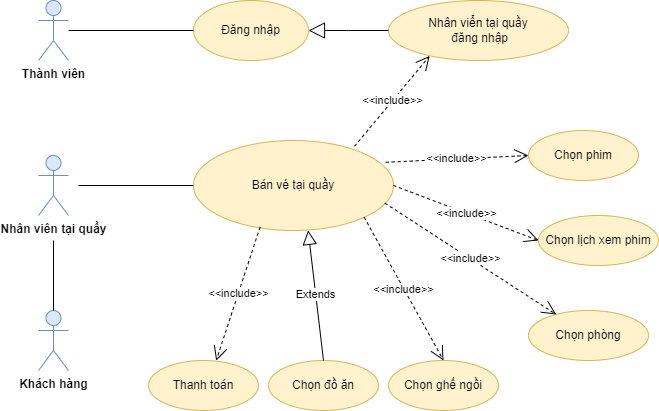

The diagram above was exported from draw.io. Its source (the exported page's mxGraphModel, read from the mxfile embedded in the PNG):
<mxGraphModel dx="1050" dy="481" grid="1" gridSize="10" guides="1" tooltips="1" connect="1" arrows="1" fold="1" page="1" pageScale="1" pageWidth="850" pageHeight="1100" math="0" shadow="0">
  <root>
    <mxCell id="0" />
    <mxCell id="1" parent="0" />
    <mxCell id="HkXL5GGY1357hI2o7C9r-1" value="&lt;b&gt;Thành viên&lt;/b&gt;" style="shape=umlActor;verticalLabelPosition=bottom;verticalAlign=top;html=1;fillColor=#dae8fc;strokeColor=#6c8ebf;" vertex="1" parent="1">
      <mxGeometry x="130" y="220" width="30" height="60" as="geometry" />
    </mxCell>
    <mxCell id="HkXL5GGY1357hI2o7C9r-2" value="Đăng nhập" style="ellipse;whiteSpace=wrap;html=1;fillColor=#fff2cc;strokeColor=#d6b656;" vertex="1" parent="1">
      <mxGeometry x="285" y="220" width="115" height="60" as="geometry" />
    </mxCell>
    <mxCell id="HkXL5GGY1357hI2o7C9r-3" value="Nhân viển tại quầy&lt;br&gt;&amp;nbsp;đăng nhập" style="ellipse;whiteSpace=wrap;html=1;fillColor=#fff2cc;strokeColor=#d6b656;" vertex="1" parent="1">
      <mxGeometry x="480" y="220" width="180" height="60" as="geometry" />
    </mxCell>
    <mxCell id="HkXL5GGY1357hI2o7C9r-4" value="Bán vé tại quầy" style="ellipse;whiteSpace=wrap;html=1;spacingBottom=0;fillColor=#fff2cc;strokeColor=#d6b656;" vertex="1" parent="1">
      <mxGeometry x="285" y="360" width="200" height="90" as="geometry" />
    </mxCell>
    <mxCell id="HkXL5GGY1357hI2o7C9r-12" value="" style="endArrow=none;html=1;edgeStyle=orthogonalEdgeStyle;rounded=0;entryX=0;entryY=0.5;entryDx=0;entryDy=0;" edge="1" parent="1" source="HkXL5GGY1357hI2o7C9r-1" target="HkXL5GGY1357hI2o7C9r-2">
      <mxGeometry relative="1" as="geometry">
        <mxPoint x="340" y="340" as="sourcePoint" />
        <mxPoint x="280" y="250" as="targetPoint" />
      </mxGeometry>
    </mxCell>
    <mxCell id="HkXL5GGY1357hI2o7C9r-15" value="&lt;b&gt;Nhân viên tại quầy&lt;/b&gt;" style="shape=umlActor;verticalLabelPosition=bottom;verticalAlign=top;html=1;fillColor=#dae8fc;strokeColor=#6c8ebf;" vertex="1" parent="1">
      <mxGeometry x="130" y="375" width="30" height="60" as="geometry" />
    </mxCell>
    <mxCell id="HkXL5GGY1357hI2o7C9r-19" value="Thanh toán" style="ellipse;whiteSpace=wrap;html=1;fillColor=#fff2cc;strokeColor=#d6b656;" vertex="1" parent="1">
      <mxGeometry x="240" y="580" width="110" height="50" as="geometry" />
    </mxCell>
    <mxCell id="HkXL5GGY1357hI2o7C9r-20" value="Chọn đồ ăn" style="ellipse;whiteSpace=wrap;html=1;fillColor=#fff2cc;strokeColor=#d6b656;" vertex="1" parent="1">
      <mxGeometry x="360" y="580" width="110" height="50" as="geometry" />
    </mxCell>
    <mxCell id="HkXL5GGY1357hI2o7C9r-22" value="Chọn ghế ngồi" style="ellipse;whiteSpace=wrap;html=1;fillColor=#fff2cc;strokeColor=#d6b656;" vertex="1" parent="1">
      <mxGeometry x="480" y="580" width="110" height="50" as="geometry" />
    </mxCell>
    <mxCell id="HkXL5GGY1357hI2o7C9r-23" value="Chọn phòng" style="ellipse;whiteSpace=wrap;html=1;fillColor=#fff2cc;strokeColor=#d6b656;" vertex="1" parent="1">
      <mxGeometry x="620" y="530" width="120" height="50" as="geometry" />
    </mxCell>
    <mxCell id="HkXL5GGY1357hI2o7C9r-24" value="Chọn lịch xem phim" style="ellipse;whiteSpace=wrap;html=1;fillColor=#fff2cc;strokeColor=#d6b656;" vertex="1" parent="1">
      <mxGeometry x="630" y="435" width="120" height="50" as="geometry" />
    </mxCell>
    <mxCell id="HkXL5GGY1357hI2o7C9r-25" value="Chọn phim" style="ellipse;whiteSpace=wrap;html=1;fillColor=#fff2cc;strokeColor=#d6b656;" vertex="1" parent="1">
      <mxGeometry x="620" y="350" width="110" height="50" as="geometry" />
    </mxCell>
    <mxCell id="HkXL5GGY1357hI2o7C9r-26" value="&lt;b&gt;Khách hàng&lt;/b&gt;" style="shape=umlActor;verticalLabelPosition=bottom;verticalAlign=top;html=1;fillColor=#dae8fc;strokeColor=#6c8ebf;" vertex="1" parent="1">
      <mxGeometry x="130" y="530" width="30" height="60" as="geometry" />
    </mxCell>
    <mxCell id="HkXL5GGY1357hI2o7C9r-27" value="" style="endArrow=block;endSize=14;endFill=0;html=1;rounded=0;entryX=1;entryY=0.5;entryDx=0;entryDy=0;exitX=0;exitY=0.5;exitDx=0;exitDy=0;" edge="1" parent="1" source="HkXL5GGY1357hI2o7C9r-3" target="HkXL5GGY1357hI2o7C9r-2">
      <mxGeometry width="160" relative="1" as="geometry">
        <mxPoint x="340" y="440" as="sourcePoint" />
        <mxPoint x="500" y="440" as="targetPoint" />
        <Array as="points">
          <mxPoint x="440" y="250" />
        </Array>
        <mxPoint as="offset" />
      </mxGeometry>
    </mxCell>
    <mxCell id="HkXL5GGY1357hI2o7C9r-30" value="&amp;lt;&amp;lt;include&amp;gt;&amp;gt;" style="endArrow=open;endSize=12;dashed=1;html=1;rounded=0;exitX=0.333;exitY=0.962;exitDx=0;exitDy=0;exitPerimeter=0;entryX=0.615;entryY=0.004;entryDx=0;entryDy=0;entryPerimeter=0;" edge="1" parent="1" source="HkXL5GGY1357hI2o7C9r-4" target="HkXL5GGY1357hI2o7C9r-19">
      <mxGeometry width="160" relative="1" as="geometry">
        <mxPoint x="340" y="440" as="sourcePoint" />
        <mxPoint x="500" y="440" as="targetPoint" />
      </mxGeometry>
    </mxCell>
    <mxCell id="HkXL5GGY1357hI2o7C9r-31" value="&amp;lt;&amp;lt;include&amp;gt;&amp;gt;" style="endArrow=open;endSize=12;dashed=1;html=1;rounded=0;exitX=1;exitY=1;exitDx=0;exitDy=0;entryX=0.5;entryY=0;entryDx=0;entryDy=0;" edge="1" parent="1" source="HkXL5GGY1357hI2o7C9r-4" target="HkXL5GGY1357hI2o7C9r-22">
      <mxGeometry width="160" relative="1" as="geometry">
        <mxPoint x="362" y="457" as="sourcePoint" />
        <mxPoint x="318" y="590" as="targetPoint" />
      </mxGeometry>
    </mxCell>
    <mxCell id="HkXL5GGY1357hI2o7C9r-33" value="Extends" style="endArrow=block;endSize=12;endFill=0;html=1;rounded=0;exitX=0.5;exitY=0;exitDx=0;exitDy=0;entryX=0.573;entryY=0.998;entryDx=0;entryDy=0;entryPerimeter=0;" edge="1" parent="1" source="HkXL5GGY1357hI2o7C9r-20" target="HkXL5GGY1357hI2o7C9r-4">
      <mxGeometry width="160" relative="1" as="geometry">
        <mxPoint x="340" y="440" as="sourcePoint" />
        <mxPoint x="500" y="440" as="targetPoint" />
      </mxGeometry>
    </mxCell>
    <mxCell id="HkXL5GGY1357hI2o7C9r-34" value="&amp;lt;&amp;lt;include&amp;gt;&amp;gt;" style="endArrow=open;endSize=12;dashed=1;html=1;rounded=0;exitX=0.957;exitY=0.696;exitDx=0;exitDy=0;exitPerimeter=0;" edge="1" parent="1" source="HkXL5GGY1357hI2o7C9r-4" target="HkXL5GGY1357hI2o7C9r-23">
      <mxGeometry width="160" relative="1" as="geometry">
        <mxPoint x="466" y="447" as="sourcePoint" />
        <mxPoint x="545" y="590" as="targetPoint" />
      </mxGeometry>
    </mxCell>
    <mxCell id="HkXL5GGY1357hI2o7C9r-35" value="&amp;lt;&amp;lt;include&amp;gt;&amp;gt;" style="endArrow=open;endSize=12;dashed=1;html=1;rounded=0;exitX=1;exitY=0.5;exitDx=0;exitDy=0;entryX=0;entryY=0.5;entryDx=0;entryDy=0;" edge="1" parent="1" source="HkXL5GGY1357hI2o7C9r-4" target="HkXL5GGY1357hI2o7C9r-24">
      <mxGeometry width="160" relative="1" as="geometry">
        <mxPoint x="486" y="433" as="sourcePoint" />
        <mxPoint x="658" y="544" as="targetPoint" />
      </mxGeometry>
    </mxCell>
    <mxCell id="HkXL5GGY1357hI2o7C9r-36" value="&amp;lt;&amp;lt;include&amp;gt;&amp;gt;" style="endArrow=open;endSize=12;dashed=1;html=1;rounded=0;exitX=0.961;exitY=0.242;exitDx=0;exitDy=0;entryX=0;entryY=0.5;entryDx=0;entryDy=0;exitPerimeter=0;" edge="1" parent="1" source="HkXL5GGY1357hI2o7C9r-4" target="HkXL5GGY1357hI2o7C9r-25">
      <mxGeometry width="160" relative="1" as="geometry">
        <mxPoint x="495" y="415" as="sourcePoint" />
        <mxPoint x="673" y="449" as="targetPoint" />
      </mxGeometry>
    </mxCell>
    <mxCell id="HkXL5GGY1357hI2o7C9r-37" value="&amp;lt;&amp;lt;include&amp;gt;&amp;gt;" style="endArrow=open;endSize=12;dashed=1;html=1;rounded=0;exitX=0.805;exitY=0.064;exitDx=0;exitDy=0;entryX=0.229;entryY=0.923;entryDx=0;entryDy=0;exitPerimeter=0;entryPerimeter=0;" edge="1" parent="1" source="HkXL5GGY1357hI2o7C9r-4" target="HkXL5GGY1357hI2o7C9r-3">
      <mxGeometry width="160" relative="1" as="geometry">
        <mxPoint x="487" y="392" as="sourcePoint" />
        <mxPoint x="630" y="385" as="targetPoint" />
      </mxGeometry>
    </mxCell>
    <mxCell id="HkXL5GGY1357hI2o7C9r-38" value="" style="endArrow=none;html=1;rounded=0;exitX=0.5;exitY=0;exitDx=0;exitDy=0;exitPerimeter=0;" edge="1" parent="1" source="HkXL5GGY1357hI2o7C9r-26">
      <mxGeometry relative="1" as="geometry">
        <mxPoint x="170" y="260" as="sourcePoint" />
        <mxPoint x="145" y="460" as="targetPoint" />
      </mxGeometry>
    </mxCell>
    <mxCell id="zLp-2NbA-uiME3d3BgEn-1" value="" style="endArrow=none;html=1;rounded=0;entryX=0;entryY=0.5;entryDx=0;entryDy=0;" edge="1" parent="1" target="HkXL5GGY1357hI2o7C9r-4">
      <mxGeometry relative="1" as="geometry">
        <mxPoint x="170" y="405" as="sourcePoint" />
        <mxPoint x="280" y="410" as="targetPoint" />
      </mxGeometry>
    </mxCell>
  </root>
</mxGraphModel>